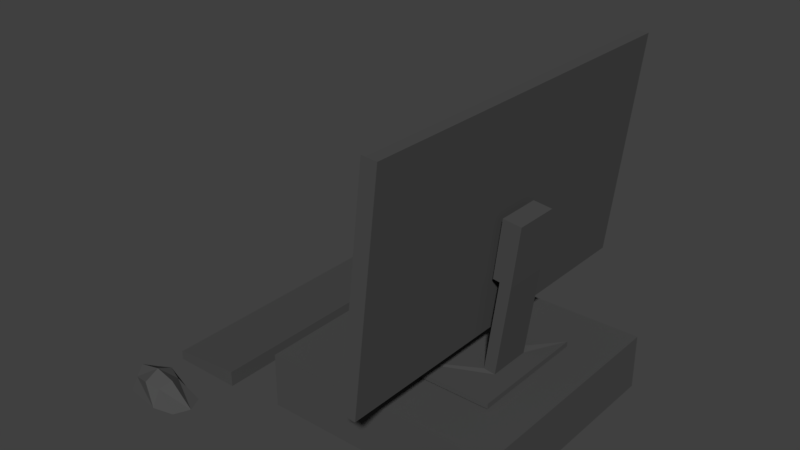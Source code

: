 # Source: COMPUTER_01.blend  (saved by Blender 2.79.0; exported with 4.5.12 LTS)
import bpy
from mathutils import Matrix  # noqa: F401  (used for matrix-valued properties, if any)

bpy.ops.wm.read_factory_settings(use_empty=True)
scene = bpy.context.scene
scene.name = 'Scene'

# ---- collections
col_collection_1 = bpy.data.collections.new('Collection 1'); scene.collection.children.link(col_collection_1)

# ---- materials (node trees are filled in below, after node groups)
mat_material_002 = bpy.data.materials.new('Material.002')
mat_material_002.alpha_threshold = 0.0
mat_material_002.use_transparent_shadow = False
mat_material_002.diffuse_color = (0.07324, 0.07324, 0.07324, 1.0)
mat_material_002.roughness = 0.5
mat_material_001 = bpy.data.materials.new('Material.001')
mat_material_001.alpha_threshold = 0.0
mat_material_001.use_transparent_shadow = False
mat_material_001.diffuse_color = (0.0, 0.0, 0.0, 1.0)
mat_material_001.roughness = 0.5

# ---- material node trees

# ---- world
world_world = bpy.data.worlds.new('World'); scene.world = world_world
world_world.color = (0.05088, 0.05088, 0.05088)
world_world.use_sun_shadow = False
world_world.sun_shadow_jitter_overblur = 0.0
world_world.cycles.sampling_method = 'MANUAL'

# ---- meshes
me_cube_001 = bpy.data.meshes.new('Cube.001')
me_cube_001.from_pydata([(-0.8525, -0.9318, -0.7892), (-0.8525, -0.9318, -0.3549), (-0.8525, 0.9355, -0.7892), (-0.8525, 0.9355, -0.3549), (1.021, -0.9318, -0.7892), (1.021, -0.9318, -0.3549), (1.021, 0.9355, -0.7892), (1.021, 0.9355, -0.3549), (-0.1274, -0.4955, -0.342), (-0.1274, -0.4955, -0.3015), (-0.1274, 0.4832, -0.342), (-0.1274, 0.4832, -0.3015), (0.7004, -0.4955, -0.3414), (0.7004, -0.4955, -0.301), (0.7004, 0.4832, -0.3414), (0.7004, 0.4832, -0.301), (0.4429, -0.1822, -0.2956), (0.4429, 0.1699, -0.2956), (0.5341, 0.1699, -0.3066), (0.5341, -0.1822, -0.3066), (0.5391, -0.1822, 0.4258), (0.5391, 0.1699, 0.4258), (0.6303, 0.1699, 0.4147), (0.6303, -0.1822, 0.4147), (0.5953, -0.1822, 0.8893), (0.5953, 0.1699, 0.8893), (0.6865, 0.1699, 0.8783), (0.6865, -0.1822, 0.8783), (0.4846, -0.1822, 0.4324), (0.4846, 0.1699, 0.4324), (0.5409, -0.1822, 0.8959), (0.5409, 0.1699, 0.8959), (0.4991, -0.08799, 0.5505), (0.4991, 0.07571, 0.5505), (0.5063, -0.08799, 0.6175), (0.5063, 0.07571, 0.6175), (0.4416, -0.08799, 0.5608), (0.4416, 0.07571, 0.5608), (0.4488, -0.08799, 0.6278), (0.4488, 0.07571, 0.6278), (-1.874, -1.381, -0.7887), (-1.52, -1.22, -0.7887), (-1.294, -1.381, -0.7887), (-1.52, -1.543, -0.7887), (-1.627, -1.386, -0.5701), (-1.818, -1.503, -0.7887), (-1.818, -1.381, -0.6193), (-1.818, -1.26, -0.7887), (-1.627, -1.265, -0.6266), (-1.35, -1.26, -0.7887), (-1.479, -1.381, -0.6193), (-1.35, -1.503, -0.7887), (-1.627, -1.507, -0.6266), (-1.774, -1.471, -0.6632), (-1.774, -1.292, -0.6632), (-1.523, -1.471, -0.6632), (-1.523, -1.292, -0.6632), (-1.849, -0.9847, -0.7914), (-1.849, -0.9847, -0.7207), (-1.849, 1.128, -0.7914), (-1.849, 1.128, -0.7207), (-1.284, -0.9847, -0.7914), (-1.284, -0.9847, -0.6665), (-1.284, 1.128, -0.7914), (-1.284, 1.128, -0.6665), (-0.8525, -0.9318, -0.5836), (-0.8525, -0.9318, -0.4388), (-0.8525, 0.9355, -0.4388), (-0.8525, 0.9355, -0.5836), (1.021, 0.9355, -0.4388), (1.021, 0.9355, -0.5836), (1.021, -0.9318, -0.4388), (1.021, -0.9318, -0.5836), (-0.8525, -0.002971, -0.7892), (-0.8525, -0.6254, -0.7892), (-0.8525, -0.6254, -0.3549), (-0.8525, -0.002971, -0.3549), (1.021, -0.6254, -0.7892), (1.021, -0.002971, -0.7892), (1.021, -0.002971, -0.3549), (1.021, -0.6254, -0.3549), (1.021, -0.002971, -0.5836), (1.021, -0.6254, -0.5836), (1.021, -0.002971, -0.4388), (1.021, -0.6254, -0.4388), (-0.8525, -0.6254, -0.5836), (-0.8525, -0.002971, -0.5836), (-0.8525, -0.6254, -0.4388), (-0.8525, -0.002971, -0.4388), (-0.8042, -0.6254, -0.5836), (-0.8042, -0.002971, -0.5836), (-0.8042, -0.6254, -0.4388), (-0.8042, -0.002971, -0.4388), (0.2898, 1.45, 0.0547), (0.2898, -1.458, 0.0547), (0.2898, -1.389, 0.0547), (0.2898, 1.369, 0.0547), (0.3161, -1.458, 0.05175), (0.405, -1.458, 0.0457), (0.3161, -1.389, 0.05175), (0.3161, 1.369, 0.05175), (0.405, 1.369, 0.0457), (0.405, -1.389, 0.0457), (0.405, 1.45, 0.0457), (0.3161, 1.45, 0.05175), (0.4975, -1.458, 1.668), (0.4975, 1.45, 1.668), (0.5865, 1.45, 1.662), (0.5865, -1.458, 1.662), (0.4975, -1.389, 1.668), (0.5865, -1.389, 1.662), (0.4975, 1.369, 1.668), (0.5865, 1.369, 1.662), (0.3066, 1.369, -0.0325), (0.3956, 1.369, -0.03855), (0.5953, 1.369, 1.74), (0.5063, 1.369, 1.746), (0.5063, -1.389, 1.746), (0.3066, -1.389, -0.0325), (0.3956, -1.389, -0.03855), (0.5953, -1.389, 1.74), (0.5953, -1.458, 1.74), (0.3956, -1.458, -0.03855), (0.5953, 1.45, 1.74), (0.3956, 1.45, -0.03855), (0.3066, 1.45, -0.0325), (0.5063, 1.45, 1.746), (0.3066, -1.458, -0.0325), (0.5063, -1.458, 1.746), (0.4713, -1.458, 1.671), (0.4713, -1.389, 1.671), (0.4713, 1.369, 1.671), (0.2804, 1.45, -0.02956), (0.4713, 1.45, 1.671), (0.4801, -1.458, 1.749), (0.4801, -1.389, 1.749), (0.4801, 1.369, 1.749), (0.2804, 1.369, -0.02956), (0.2804, -1.389, -0.02956), (0.4801, 1.45, 1.749), (0.2804, -1.458, -0.02956)], [], [(88, 76, 3, 67), (67, 3, 7, 69), (84, 80, 5, 71), (71, 5, 1, 66), (74, 77, 4, 0), (80, 75, 1, 5), (8, 9, 11, 10), (10, 11, 15, 14), (14, 15, 13, 12), (12, 13, 9, 8), (10, 14, 12, 8), (15, 11, 17, 18), (16, 19, 23, 20), (13, 15, 18, 19), (11, 9, 16, 17), (9, 13, 19, 16), (18, 17, 21, 22), (19, 18, 22, 23), (17, 16, 20, 21), (23, 22, 26, 27), (26, 25, 24, 27), (25, 21, 29, 31), (20, 23, 27, 24), (22, 21, 25, 26), (31, 29, 33, 35), (21, 20, 28, 29), (20, 24, 30, 28), (24, 25, 31, 30), (32, 34, 38, 36), (30, 31, 35, 34), (28, 30, 34, 32), (29, 28, 32, 33), (37, 36, 38, 39), (33, 32, 36, 37), (35, 33, 37, 39), (34, 35, 39, 38), (40, 45, 53, 46), (40, 46, 54, 47), (41, 47, 54, 48), (41, 48, 56, 49), (42, 49, 56, 50), (42, 50, 55, 51), (43, 51, 55, 52), (43, 52, 53, 45), (40, 47, 41, 49, 42, 51, 43, 45), (44, 50, 56, 48), (44, 48, 54, 46), (44, 46, 53, 52), (44, 52, 55, 50), (57, 58, 60, 59), (63, 64, 62, 61), (59, 60, 64, 63), (61, 62, 58, 57), (59, 63, 61, 57), (4, 72, 65, 0), (72, 71, 66, 65), (77, 82, 72, 4), (82, 84, 71, 72), (2, 68, 70, 6), (68, 67, 69, 70), (73, 86, 68, 2), (86, 88, 67, 68), (65, 66, 87, 85), (86, 85, 89, 90), (0, 65, 85, 74), (74, 85, 86, 73), (70, 69, 83, 81), (81, 83, 84, 82), (6, 70, 81, 78), (78, 81, 82, 77), (7, 3, 76, 79), (79, 76, 75, 80), (2, 6, 78, 73), (73, 78, 77, 74), (69, 7, 79, 83), (83, 79, 80, 84), (66, 1, 75, 87), (87, 75, 76, 88), (89, 91, 92, 90), (85, 87, 91, 89), (88, 86, 90, 92), (87, 88, 92, 91), (64, 60, 58, 62), (134, 135, 130, 129), (135, 136, 131, 130), (131, 133, 93, 96), (129, 130, 95, 94), (125, 104, 103, 124), (110, 102, 101, 112), (109, 111, 100, 99), (108, 98, 102, 110), (105, 128, 134, 129), (105, 97, 98, 108), (112, 101, 103, 107), (118, 127, 140, 138), (120, 110, 112, 115), (97, 105, 129, 94), (121, 108, 110, 120), (104, 125, 132, 93), (104, 106, 107, 103), (128, 105, 108, 121), (115, 112, 107, 123), (128, 117, 135, 134), (126, 116, 115, 123), (118, 113, 114, 119), (102, 119, 114, 101), (117, 116, 136, 135), (127, 118, 119, 122), (116, 117, 120, 115), (98, 122, 119, 102), (113, 118, 138, 137), (113, 125, 124, 114), (117, 128, 121, 120), (106, 126, 123, 107), (97, 127, 122, 98), (101, 114, 124, 103), (127, 97, 94, 140), (136, 139, 133, 131), (95, 96, 137, 138), (94, 95, 138, 140), (96, 93, 132, 137), (99, 100, 96, 95), (116, 126, 139, 136), (111, 109, 130, 131), (109, 99, 95, 130), (106, 104, 93, 133), (100, 111, 131, 96), (126, 106, 133, 139), (125, 113, 137, 132)])
me_cube_001.polygons.foreach_set('material_index', [0, 0, 0, 0, 0, 0, 0, 0, 0, 0, 0, 0, 0, 0, 0, 0, 0, 0, 0, 0, 0, 0, 0, 0, 0, 0, 0, 0, 0, 0, 0, 0, 0, 0, 0, 0, 0, 0, 0, 0, 0, 0, 0, 0, 0, 0, 0, 0, 0, 0, 0, 0, 0, 0, 0, 0, 0, 0, 0, 0, 0, 0, 0, 0, 0, 0, 0, 0, 0, 0, 0, 0, 0, 0, 0, 0, 0, 0, 0, 0, 0, 0, 0, 0, 0, 0, 0, 0, 0, 1, 0, 0, 0, 0, 0, 0, 0, 0, 0, 0, 0, 0, 0, 0, 0, 0, 0, 0, 0, 0, 0, 0, 0, 0, 0, 0, 0, 0, 0, 0, 0, 0, 0, 0, 0, 0, 0, 0, 0])
me_cube_001.materials.append(mat_material_002)
me_cube_001.materials.append(mat_material_001)
me_cube_001.use_remesh_preserve_volume = False
me_cube_001.use_remesh_preserve_attributes = False
me_cube_001.use_mirror_vertex_groups = False
me_cube_001.update()

# ---- objects
ob_cube = bpy.data.objects.new('Cube', me_cube_001)

# ---- transforms, parenting, visibility, modifiers, constraints
ob_cube.location = (0.2493, 0.08913, 1.071)
ob_cube.scale = (0.7754, 0.7754, 0.7754)
ob_cube.lineart.crease_threshold = 0.0

# ---- collection membership
col_collection_1.objects.link(ob_cube)

# ---- scene / render settings (as saved in the file)
scene.frame_start = 1; scene.frame_end = 250; scene.frame_set(1)
scene.render.engine = 'BLENDER_EEVEE_NEXT'
scene.render.resolution_percentage = 50
scene.render.dither_intensity = 0.0
scene.cycles.use_denoising = False
scene.cycles.samples = 128
scene.cycles.sampling_pattern = 'TABULATED_SOBOL'
scene.cycles.use_adaptive_sampling = False
scene.cycles.use_light_tree = False
scene.cycles.blur_glossy = 0.0
scene.cycles.sample_clamp_indirect = 0.0
scene.view_settings.view_transform = 'Standard'
bpy.context.view_layer.update()

# ---- added for rendering (the .blend has no active camera and no usable light): camera, sun
cam_auto = bpy.data.cameras.new('AutoCamera')
cam_auto.lens = 50.0
cam_auto.sensor_width = 36.0
cam_auto.clip_end = 1000.0
ob_auto_camera = bpy.data.objects.new('AutoCamera', cam_auto)
scene.collection.objects.link(ob_auto_camera)
ob_auto_camera.location = (3.41852, -4.14686, 4.24282)
ob_auto_camera.rotation_euler = (1.09748, -7.21219e-08, 0.694738)
scene.camera = ob_auto_camera
light_auto_sun = bpy.data.lights.new('AutoSun', 'SUN')
light_auto_sun.energy = 3.0
light_auto_sun.angle = 0.0523599
ob_auto_sun = bpy.data.objects.new('AutoSun', light_auto_sun)
scene.collection.objects.link(ob_auto_sun)
ob_auto_sun.rotation_euler = (0.872665, 0.174533, 0.523599)
bpy.context.view_layer.update()
